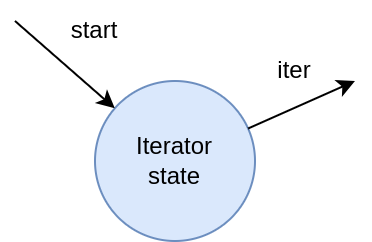

The diagram above was exported from draw.io. Its source (the exported page's mxGraphModel, read from the mxfile embedded in the PNG):
<mxGraphModel dx="576" dy="390" grid="1" gridSize="10" guides="1" tooltips="1" connect="1" arrows="1" fold="1" page="1" pageScale="1" pageWidth="827" pageHeight="1169" math="0" shadow="0">
  <root>
    <mxCell id="0" />
    <mxCell id="1" parent="0" />
    <mxCell id="7nd8d7u_mbpoJ85qQ8lB-1" value="Iterator&lt;br&gt;state" style="ellipse;whiteSpace=wrap;html=1;fillColor=#dae8fc;strokeColor=#6c8ebf;" vertex="1" parent="1">
      <mxGeometry x="360" y="520" width="80" height="80" as="geometry" />
    </mxCell>
    <mxCell id="7nd8d7u_mbpoJ85qQ8lB-2" value="" style="endArrow=classic;html=1;rounded=0;" edge="1" parent="1" target="7nd8d7u_mbpoJ85qQ8lB-1">
      <mxGeometry width="50" height="50" relative="1" as="geometry">
        <mxPoint x="320" y="490" as="sourcePoint" />
        <mxPoint x="320" y="460" as="targetPoint" />
      </mxGeometry>
    </mxCell>
    <mxCell id="7nd8d7u_mbpoJ85qQ8lB-3" value="" style="endArrow=classic;html=1;rounded=0;" edge="1" parent="1" source="7nd8d7u_mbpoJ85qQ8lB-1">
      <mxGeometry width="50" height="50" relative="1" as="geometry">
        <mxPoint x="320" y="490" as="sourcePoint" />
        <mxPoint x="490" y="520" as="targetPoint" />
      </mxGeometry>
    </mxCell>
    <mxCell id="7nd8d7u_mbpoJ85qQ8lB-4" value="start" style="text;html=1;strokeColor=none;fillColor=none;align=center;verticalAlign=middle;whiteSpace=wrap;rounded=0;" vertex="1" parent="1">
      <mxGeometry x="330" y="480" width="60" height="30" as="geometry" />
    </mxCell>
    <mxCell id="7nd8d7u_mbpoJ85qQ8lB-5" value="iter" style="text;html=1;strokeColor=none;fillColor=none;align=center;verticalAlign=middle;whiteSpace=wrap;rounded=0;" vertex="1" parent="1">
      <mxGeometry x="430" y="500" width="60" height="30" as="geometry" />
    </mxCell>
  </root>
</mxGraphModel>